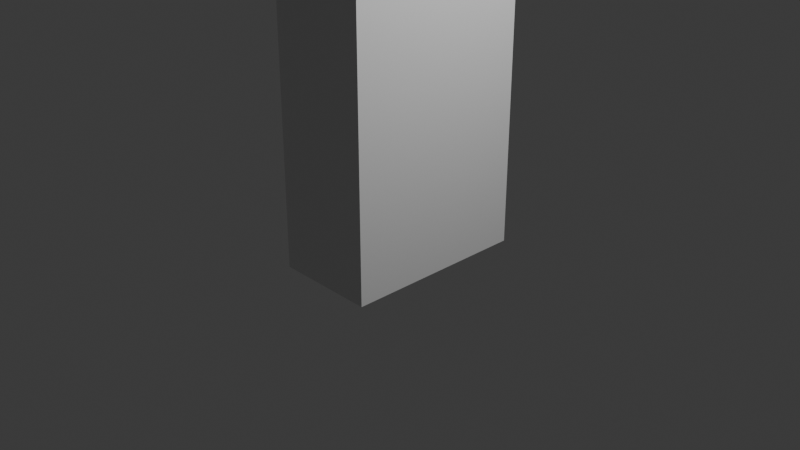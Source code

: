 # Source: Knight.blend  (saved by Blender 5.0.119; exported with 4.5.12 LTS)
import bpy
from mathutils import Matrix  # noqa: F401  (used for matrix-valued properties, if any)

bpy.ops.wm.read_factory_settings(use_empty=True)
scene = bpy.context.scene
scene.name = 'Scene'

# ---- collections
col_collection = bpy.data.collections.new('Collection'); scene.collection.children.link(col_collection)

# ---- materials (node trees are filled in below, after node groups)
mat_material = bpy.data.materials.new('Material')
mat_material.alpha_threshold = 0.0
mat_material.use_backface_culling_lightprobe_volume = False
mat_material.roughness = 0.5
mat_material.line_color = (0.0, 0.0, 0.0, 1.0)

# ---- material node trees
mat_material.use_nodes = True; mat_material.node_tree.nodes.clear()
_N = mat_material.node_tree.nodes; _L = mat_material.node_tree.links
n0 = _N.new('ShaderNodeOutputMaterial'); n0.name = 'Material Output'; n0.location = (200, 100)
n1 = _N.new('ShaderNodeBsdfPrincipled'); n1.name = 'Principled BSDF'; n1.location = (-200, 100)
_L.new(n1.outputs[0], n0.inputs[0])
n0.is_active_output = True

# ---- world
world_world = bpy.data.worlds.new('World'); scene.world = world_world
world_world.use_nodes = True; world_world.node_tree.nodes.clear()
_N = world_world.node_tree.nodes; _L = world_world.node_tree.links
n0 = _N.new('ShaderNodeOutputWorld'); n0.name = 'World Output'; n0.location = (200, 100)
n1 = _N.new('ShaderNodeBackground'); n1.name = 'Background'; n1.location = (-200, 100)
n1.inputs[0].default_value = (0.05088, 0.05088, 0.05088, 1.0)
_L.new(n1.outputs[0], n0.inputs[0])
n0.is_active_output = True
world_world.color = (0.05088, 0.05088, 0.05088)
world_world.sun_shadow_jitter_overblur = 0.0

# ---- cameras
cam_camera = bpy.data.cameras.new('Camera')
cam_camera.clip_end = 100.0
cam_camera.ortho_scale = 7.314

# ---- lights
light_light = bpy.data.lights.new('Light', 'POINT')
light_light.energy = 1000.0
light_light.shadow_soft_size = 0.1

# ---- meshes
me_cube = bpy.data.meshes.new('Cube')
me_cube.from_pydata([(0.2164, 0.308, 3.476), (0.5454, 1.0, -0.3969), (0.2164, -0.308, 3.476), (0.5454, -1.0, -0.3969), (-0.2164, 0.308, 3.476), (-0.5454, 1.0, -0.3969), (-0.2164, -0.308, 3.476), (-0.5454, -1.0, -0.3969), (0.5454, -1.0, 3.476), (-0.5454, -1.0, 3.476), (0.5454, 1.0, 3.476), (-0.5454, 1.0, 3.476), (0.2164, 0.308, 3.858), (0.2164, -0.308, 3.858), (-0.2164, 0.308, 3.858), (-0.2164, -0.308, 3.858), (0.4696, 0.6681, 4.029), (0.4696, -0.6681, 4.029), (-0.4696, 0.6681, 4.029), (-0.4696, -0.6681, 4.029), (0.4696, 0.6681, 5.109), (0.4696, -0.6681, 5.109), (-0.4696, 0.6681, 5.109), (-0.4696, -0.6681, 5.109)], [], [(0, 4, 14, 12), (3, 8, 9, 7), (7, 9, 11, 5), (5, 1, 3, 7), (1, 10, 8, 3), (5, 11, 10, 1), (2, 6, 9, 8), (0, 2, 8, 10), (6, 4, 11, 9), (4, 0, 10, 11), (14, 15, 19, 18), (2, 0, 12, 13), (4, 6, 15, 14), (6, 2, 13, 15), (16, 18, 22, 20), (15, 13, 17, 19), (12, 14, 18, 16), (13, 12, 16, 17), (20, 22, 23, 21), (17, 16, 20, 21), (18, 19, 23, 22), (19, 17, 21, 23)])
_uv = me_cube.uv_layers.new(name='UVMap')
_uv.uv.foreach_set('vector', [0.7004, 0.5411, 0.7996, 0.5411, 0.7996, 0.5411, 0.7004, 0.5411, 0.375, 0.75, 0.625, 0.75, 0.625, 1.0, 0.375, 1.0, 0.375, 0.0, 0.625, 0.0, 0.625, 0.25, 0.375, 0.25, 0.125, 0.5, 0.375, 0.5, 0.375, 0.75, 0.125, 0.75, 0.375, 0.5, 0.625, 0.5, 0.625, 0.75, 0.375, 0.75, 0.375, 0.25, 0.625, 0.25, 0.625, 0.5, 0.375, 0.5, 0.7004, 0.7089, 0.7996, 0.7089, 0.875, 0.75, 0.625, 0.75, 0.7004, 0.5411, 0.7004, 0.7089, 0.625, 0.75, 0.625, 0.5, 0.7996, 0.7089, 0.7996, 0.5411, 0.875, 0.5, 0.875, 0.75, 0.7996, 0.5411, 0.7004, 0.5411, 0.625, 0.5, 0.875, 0.5, 0.7996, 0.5411, 0.7996, 0.7089, 0.7996, 0.7089, 0.7996, 0.5411, 0.7004, 0.7089, 0.7004, 0.5411, 0.7004, 0.5411, 0.7004, 0.7089, 0.7996, 0.5411, 0.7996, 0.7089, 0.7996, 0.7089, 0.7996, 0.5411, 0.7996, 0.7089, 0.7004, 0.7089, 0.7004, 0.7089, 0.7996, 0.7089, 0.7004, 0.5411, 0.7996, 0.5411, 0.7996, 0.5411, 0.7004, 0.5411, 0.7996, 0.7089, 0.7004, 0.7089, 0.7004, 0.7089, 0.7996, 0.7089, 0.7004, 0.5411, 0.7996, 0.5411, 0.7996, 0.5411, 0.7004, 0.5411, 0.7004, 0.7089, 0.7004, 0.5411, 0.7004, 0.5411, 0.7004, 0.7089, 0.7004, 0.5411, 0.7996, 0.5411, 0.7996, 0.7089, 0.7004, 0.7089, 0.7004, 0.7089, 0.7004, 0.5411, 0.7004, 0.5411, 0.7004, 0.7089, 0.7996, 0.5411, 0.7996, 0.7089, 0.7996, 0.7089, 0.7996, 0.5411, 0.7996, 0.7089, 0.7004, 0.7089, 0.7004, 0.7089, 0.7996, 0.7089])
me_cube.materials.append(mat_material)
me_cube.use_mirror_vertex_groups = False
me_cube.update()

# ---- objects
ob_cube = bpy.data.objects.new('Cube', me_cube)
ob_light = bpy.data.objects.new('Light', light_light)
ob_camera = bpy.data.objects.new('Camera', cam_camera)

# ---- transforms, parenting, visibility, modifiers, constraints
ob_cube.location = (0.0, 0.0, 0.0)
ob_cube.lock_rotations_4d = False
ob_cube.empty_display_type = 'ARROWS'
ob_cube.lineart.crease_threshold = 0.0
ob_light.location = (4.076, 1.005, 5.904)
ob_light.rotation_euler = (0.6503, 0.05522, 1.866)
ob_light.lock_rotations_4d = False
ob_light.empty_display_type = 'ARROWS'
ob_light.color = (0.0, 0.0, 0.0, 0.0)
ob_light.lineart.crease_threshold = 0.0
ob_camera.location = (7.359, -6.926, 4.958)
ob_camera.rotation_euler = (1.109, 0.0, 0.8149)
ob_camera.lock_rotations_4d = False
ob_camera.empty_display_type = 'ARROWS'
ob_camera.color = (0.0, 0.0, 0.0, 0.0)
ob_camera.display_type = 'WIRE'
ob_camera.lineart.crease_threshold = 0.0

# ---- collection membership
col_collection.objects.link(ob_cube)
col_collection.objects.link(ob_light)
col_collection.objects.link(ob_camera)

# ---- scene / render settings (as saved in the file)
scene.camera = ob_camera
scene.frame_start = 1; scene.frame_end = 250; scene.frame_set(1)
scene.render.engine = 'BLENDER_EEVEE_NEXT'
scene.render.bake_bias = 0.0
scene.render.bake_samples = 0
scene.cycles.sampling_pattern = 'TABULATED_SOBOL'
scene.eevee.use_volume_custom_range = False
bpy.context.view_layer.update()
